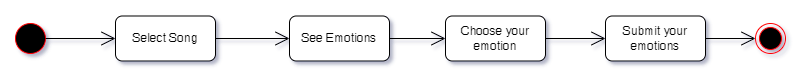

The diagram above was exported from draw.io. Its source (the exported page's mxGraphModel, read from the mxfile embedded in the PNG):
<mxGraphModel dx="780" dy="826" grid="1" gridSize="10" guides="1" tooltips="1" connect="1" arrows="1" fold="1" page="1" pageScale="1" pageWidth="827" pageHeight="1169" math="0" shadow="0">
  <root>
    <mxCell id="0" />
    <mxCell id="1" parent="0" />
    <mxCell id="eE56fRcTvq2fknQPrmKP-1" value="Select Song" style="rounded=1;whiteSpace=wrap;html=1;" parent="1" vertex="1">
      <mxGeometry x="140" y="122.5" width="100" height="45" as="geometry" />
    </mxCell>
    <mxCell id="eE56fRcTvq2fknQPrmKP-2" value="" style="ellipse;html=1;fillColor=#000000;strokeColor=#ff0000;" parent="1" vertex="1">
      <mxGeometry x="40" y="130" width="30" height="30" as="geometry" />
    </mxCell>
    <mxCell id="eE56fRcTvq2fknQPrmKP-3" value="" style="ellipse;html=1;shape=endState;fillColor=#000000;strokeColor=#ff0000;" parent="1" vertex="1">
      <mxGeometry x="780" y="130" width="30" height="30" as="geometry" />
    </mxCell>
    <mxCell id="eE56fRcTvq2fknQPrmKP-4" value="See Emotions" style="rounded=1;whiteSpace=wrap;html=1;" parent="1" vertex="1">
      <mxGeometry x="314" y="122.5" width="100" height="45" as="geometry" />
    </mxCell>
    <mxCell id="eE56fRcTvq2fknQPrmKP-6" value="Choose your emotion" style="rounded=1;whiteSpace=wrap;html=1;" parent="1" vertex="1">
      <mxGeometry x="470" y="122.5" width="100" height="45" as="geometry" />
    </mxCell>
    <mxCell id="eE56fRcTvq2fknQPrmKP-12" value="" style="endArrow=open;endFill=1;endSize=12;html=1;rounded=0;exitX=1;exitY=0.5;exitDx=0;exitDy=0;entryX=0;entryY=0.5;entryDx=0;entryDy=0;" parent="1" source="eE56fRcTvq2fknQPrmKP-1" target="eE56fRcTvq2fknQPrmKP-4" edge="1">
      <mxGeometry width="160" relative="1" as="geometry">
        <mxPoint x="200" y="133" as="sourcePoint" />
        <mxPoint x="280" y="83" as="targetPoint" />
        <Array as="points" />
      </mxGeometry>
    </mxCell>
    <mxCell id="eE56fRcTvq2fknQPrmKP-13" value="" style="endArrow=open;endFill=1;endSize=12;html=1;rounded=0;exitX=1;exitY=0.5;exitDx=0;exitDy=0;entryX=0;entryY=0.5;entryDx=0;entryDy=0;" parent="1" source="eE56fRcTvq2fknQPrmKP-4" target="eE56fRcTvq2fknQPrmKP-6" edge="1">
      <mxGeometry width="160" relative="1" as="geometry">
        <mxPoint x="200" y="178" as="sourcePoint" />
        <mxPoint x="280" y="253" as="targetPoint" />
        <Array as="points" />
      </mxGeometry>
    </mxCell>
    <mxCell id="eE56fRcTvq2fknQPrmKP-14" value="" style="endArrow=open;endFill=1;endSize=12;html=1;rounded=0;exitX=1;exitY=0.5;exitDx=0;exitDy=0;entryX=0;entryY=0.5;entryDx=0;entryDy=0;" parent="1" source="eE56fRcTvq2fknQPrmKP-2" target="eE56fRcTvq2fknQPrmKP-1" edge="1">
      <mxGeometry width="160" relative="1" as="geometry">
        <mxPoint x="70" y="180" as="sourcePoint" />
        <mxPoint x="120" y="180" as="targetPoint" />
        <Array as="points" />
      </mxGeometry>
    </mxCell>
    <mxCell id="v59CMJo1TA877CwNYfVe-2" value="Submit your emotions" style="rounded=1;whiteSpace=wrap;html=1;" parent="1" vertex="1">
      <mxGeometry x="630" y="122.5" width="100" height="45" as="geometry" />
    </mxCell>
    <mxCell id="v59CMJo1TA877CwNYfVe-3" value="" style="endArrow=open;endFill=1;endSize=12;html=1;rounded=0;exitX=1;exitY=0.5;exitDx=0;exitDy=0;entryX=0;entryY=0.5;entryDx=0;entryDy=0;" parent="1" source="eE56fRcTvq2fknQPrmKP-6" target="v59CMJo1TA877CwNYfVe-2" edge="1">
      <mxGeometry width="160" relative="1" as="geometry">
        <mxPoint x="430" y="155" as="sourcePoint" />
        <mxPoint x="510" y="155" as="targetPoint" />
        <Array as="points" />
      </mxGeometry>
    </mxCell>
    <mxCell id="v59CMJo1TA877CwNYfVe-4" value="" style="endArrow=open;endFill=1;endSize=12;html=1;rounded=0;exitX=1;exitY=0.5;exitDx=0;exitDy=0;entryX=0;entryY=0.5;entryDx=0;entryDy=0;" parent="1" source="v59CMJo1TA877CwNYfVe-2" target="eE56fRcTvq2fknQPrmKP-3" edge="1">
      <mxGeometry width="160" relative="1" as="geometry">
        <mxPoint x="590" y="155" as="sourcePoint" />
        <mxPoint x="650" y="155" as="targetPoint" />
        <Array as="points" />
      </mxGeometry>
    </mxCell>
  </root>
</mxGraphModel>